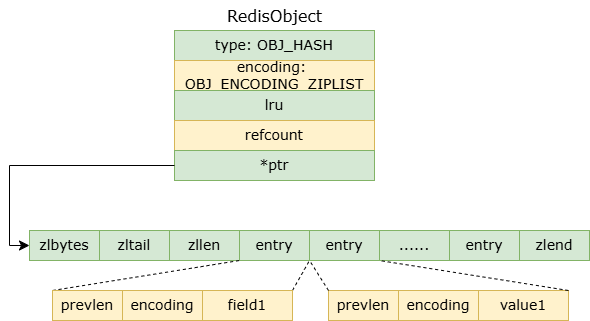

The diagram above was exported from draw.io. Its source (the exported page's mxGraphModel, read from the mxfile embedded in the PNG):
<mxGraphModel dx="1647" dy="839" grid="1" gridSize="10" guides="1" tooltips="1" connect="1" arrows="1" fold="1" page="1" pageScale="1" pageWidth="827" pageHeight="1169" math="0" shadow="0">
  <root>
    <mxCell id="0" />
    <mxCell id="1" parent="0" />
    <mxCell id="EyriH4BxcM475oJv_bYN-1" value="&lt;font face=&quot;Verdana&quot; style=&quot;font-size: 14px;&quot;&gt;zlbytes&lt;/font&gt;" style="rounded=0;whiteSpace=wrap;html=1;fillColor=#d5e8d4;strokeColor=#82b366;" vertex="1" parent="1">
      <mxGeometry x="210" y="320" width="70" height="30" as="geometry" />
    </mxCell>
    <mxCell id="EyriH4BxcM475oJv_bYN-2" value="&lt;font face=&quot;Verdana&quot;&gt;&lt;span style=&quot;font-size: 14px;&quot;&gt;zltail&lt;/span&gt;&lt;/font&gt;" style="rounded=0;whiteSpace=wrap;html=1;fillColor=#d5e8d4;strokeColor=#82b366;" vertex="1" parent="1">
      <mxGeometry x="280" y="320" width="70" height="30" as="geometry" />
    </mxCell>
    <mxCell id="EyriH4BxcM475oJv_bYN-3" value="&lt;font face=&quot;Verdana&quot;&gt;&lt;span style=&quot;font-size: 14px;&quot;&gt;zllen&lt;/span&gt;&lt;/font&gt;" style="rounded=0;whiteSpace=wrap;html=1;fillColor=#d5e8d4;strokeColor=#82b366;" vertex="1" parent="1">
      <mxGeometry x="350" y="320" width="70" height="30" as="geometry" />
    </mxCell>
    <mxCell id="EyriH4BxcM475oJv_bYN-4" value="&lt;font face=&quot;Verdana&quot;&gt;&lt;span style=&quot;font-size: 14px;&quot;&gt;entry&lt;/span&gt;&lt;/font&gt;" style="rounded=0;whiteSpace=wrap;html=1;fillColor=#d5e8d4;strokeColor=#82b366;" vertex="1" parent="1">
      <mxGeometry x="420" y="320" width="70" height="30" as="geometry" />
    </mxCell>
    <mxCell id="EyriH4BxcM475oJv_bYN-5" value="&lt;font face=&quot;Verdana&quot;&gt;&lt;span style=&quot;font-size: 14px;&quot;&gt;entry&lt;/span&gt;&lt;/font&gt;" style="rounded=0;whiteSpace=wrap;html=1;fillColor=#d5e8d4;strokeColor=#82b366;" vertex="1" parent="1">
      <mxGeometry x="490" y="320" width="70" height="30" as="geometry" />
    </mxCell>
    <mxCell id="EyriH4BxcM475oJv_bYN-6" value="&lt;font face=&quot;Verdana&quot;&gt;&lt;span style=&quot;font-size: 14px;&quot;&gt;......&lt;/span&gt;&lt;/font&gt;" style="rounded=0;whiteSpace=wrap;html=1;fillColor=#d5e8d4;strokeColor=#82b366;" vertex="1" parent="1">
      <mxGeometry x="560" y="320" width="70" height="30" as="geometry" />
    </mxCell>
    <mxCell id="EyriH4BxcM475oJv_bYN-7" value="&lt;font face=&quot;Verdana&quot;&gt;&lt;span style=&quot;font-size: 14px;&quot;&gt;entry&lt;/span&gt;&lt;/font&gt;" style="rounded=0;whiteSpace=wrap;html=1;fillColor=#d5e8d4;strokeColor=#82b366;" vertex="1" parent="1">
      <mxGeometry x="630" y="320" width="70" height="30" as="geometry" />
    </mxCell>
    <mxCell id="EyriH4BxcM475oJv_bYN-8" value="&lt;font face=&quot;Verdana&quot;&gt;&lt;span style=&quot;font-size: 14px;&quot;&gt;zlend&lt;/span&gt;&lt;/font&gt;" style="rounded=0;whiteSpace=wrap;html=1;fillColor=#d5e8d4;strokeColor=#82b366;" vertex="1" parent="1">
      <mxGeometry x="700" y="320" width="70" height="30" as="geometry" />
    </mxCell>
    <mxCell id="EyriH4BxcM475oJv_bYN-9" value="" style="endArrow=none;dashed=1;html=1;rounded=0;entryX=0;entryY=1;entryDx=0;entryDy=0;exitX=0;exitY=0;exitDx=0;exitDy=0;" edge="1" parent="1" source="EyriH4BxcM475oJv_bYN-12" target="EyriH4BxcM475oJv_bYN-4">
      <mxGeometry width="50" height="50" relative="1" as="geometry">
        <mxPoint x="390" y="460" as="sourcePoint" />
        <mxPoint x="440" y="410" as="targetPoint" />
      </mxGeometry>
    </mxCell>
    <mxCell id="EyriH4BxcM475oJv_bYN-10" value="" style="endArrow=none;dashed=1;html=1;rounded=0;entryX=0;entryY=1;entryDx=0;entryDy=0;exitX=1;exitY=0;exitDx=0;exitDy=0;" edge="1" parent="1" source="EyriH4BxcM475oJv_bYN-14" target="EyriH4BxcM475oJv_bYN-5">
      <mxGeometry width="50" height="50" relative="1" as="geometry">
        <mxPoint x="390" y="460" as="sourcePoint" />
        <mxPoint x="440" y="410" as="targetPoint" />
      </mxGeometry>
    </mxCell>
    <mxCell id="EyriH4BxcM475oJv_bYN-11" value="" style="group" vertex="1" connectable="0" parent="1">
      <mxGeometry x="233" y="380" width="240" height="30" as="geometry" />
    </mxCell>
    <mxCell id="EyriH4BxcM475oJv_bYN-12" value="&lt;font face=&quot;Verdana&quot;&gt;&lt;span style=&quot;font-size: 14px;&quot;&gt;prevlen&lt;/span&gt;&lt;/font&gt;" style="rounded=0;whiteSpace=wrap;html=1;fillColor=#fff2cc;strokeColor=#d6b656;" vertex="1" parent="EyriH4BxcM475oJv_bYN-11">
      <mxGeometry width="70" height="30" as="geometry" />
    </mxCell>
    <mxCell id="EyriH4BxcM475oJv_bYN-13" value="&lt;font face=&quot;Verdana&quot;&gt;&lt;span style=&quot;font-size: 14px;&quot;&gt;encoding&lt;/span&gt;&lt;/font&gt;" style="rounded=0;whiteSpace=wrap;html=1;fillColor=#fff2cc;strokeColor=#d6b656;" vertex="1" parent="EyriH4BxcM475oJv_bYN-11">
      <mxGeometry x="70" width="80" height="30" as="geometry" />
    </mxCell>
    <mxCell id="EyriH4BxcM475oJv_bYN-14" value="&lt;font face=&quot;Verdana&quot;&gt;&lt;span style=&quot;font-size: 14px;&quot;&gt;field1&lt;/span&gt;&lt;/font&gt;" style="rounded=0;whiteSpace=wrap;html=1;fillColor=#fff2cc;strokeColor=#d6b656;" vertex="1" parent="EyriH4BxcM475oJv_bYN-11">
      <mxGeometry x="150" width="90" height="30" as="geometry" />
    </mxCell>
    <mxCell id="EyriH4BxcM475oJv_bYN-15" value="&lt;font style=&quot;font-size: 14px;&quot; face=&quot;Verdana&quot;&gt;type:&amp;nbsp;&lt;/font&gt;&lt;font face=&quot;Verdana&quot;&gt;&lt;span style=&quot;font-size: 14px;&quot;&gt;OBJ_HASH&lt;/span&gt;&lt;/font&gt;" style="rounded=0;whiteSpace=wrap;html=1;fillColor=#d5e8d4;strokeColor=#82b366;" vertex="1" parent="1">
      <mxGeometry x="355" y="120" width="200" height="30" as="geometry" />
    </mxCell>
    <mxCell id="EyriH4BxcM475oJv_bYN-16" value="&lt;font face=&quot;Verdana&quot;&gt;&lt;span style=&quot;font-size: 14px;&quot;&gt;encoding:&amp;nbsp;&lt;/span&gt;&lt;/font&gt;&lt;div&gt;&lt;font face=&quot;Verdana&quot;&gt;&lt;span style=&quot;font-size: 14px;&quot;&gt;OBJ_ENCODING_ZIPLIST&lt;/span&gt;&lt;/font&gt;&lt;/div&gt;" style="rounded=0;whiteSpace=wrap;html=1;fillColor=#fff2cc;strokeColor=#d6b656;" vertex="1" parent="1">
      <mxGeometry x="355" y="150" width="200" height="30" as="geometry" />
    </mxCell>
    <mxCell id="EyriH4BxcM475oJv_bYN-17" value="&lt;font face=&quot;Verdana&quot;&gt;&lt;span style=&quot;font-size: 14px;&quot;&gt;lru&lt;/span&gt;&lt;/font&gt;" style="rounded=0;whiteSpace=wrap;html=1;fillColor=#d5e8d4;strokeColor=#82b366;" vertex="1" parent="1">
      <mxGeometry x="355" y="180" width="200" height="30" as="geometry" />
    </mxCell>
    <mxCell id="EyriH4BxcM475oJv_bYN-18" value="&lt;font face=&quot;Verdana&quot;&gt;&lt;span style=&quot;font-size: 14px;&quot;&gt;refcount&lt;/span&gt;&lt;/font&gt;" style="rounded=0;whiteSpace=wrap;html=1;fillColor=#fff2cc;strokeColor=#d6b656;" vertex="1" parent="1">
      <mxGeometry x="355" y="210" width="200" height="30" as="geometry" />
    </mxCell>
    <mxCell id="EyriH4BxcM475oJv_bYN-19" value="&lt;font face=&quot;Verdana&quot;&gt;&lt;span style=&quot;font-size: 14px;&quot;&gt;*ptr&lt;/span&gt;&lt;/font&gt;" style="rounded=0;whiteSpace=wrap;html=1;fillColor=#d5e8d4;strokeColor=#82b366;" vertex="1" parent="1">
      <mxGeometry x="355" y="240" width="200" height="30" as="geometry" />
    </mxCell>
    <mxCell id="EyriH4BxcM475oJv_bYN-20" value="&lt;font face=&quot;Verdana&quot; style=&quot;font-size: 16px;&quot;&gt;RedisObject&lt;/font&gt;" style="text;html=1;align=center;verticalAlign=middle;resizable=0;points=[];autosize=1;strokeColor=none;fillColor=none;" vertex="1" parent="1">
      <mxGeometry x="395" y="90" width="120" height="30" as="geometry" />
    </mxCell>
    <mxCell id="EyriH4BxcM475oJv_bYN-21" value="" style="edgeStyle=elbowEdgeStyle;elbow=horizontal;endArrow=classic;html=1;curved=0;rounded=0;endSize=8;startSize=8;exitX=0;exitY=0.5;exitDx=0;exitDy=0;entryX=0;entryY=0.5;entryDx=0;entryDy=0;" edge="1" parent="1" source="EyriH4BxcM475oJv_bYN-19" target="EyriH4BxcM475oJv_bYN-1">
      <mxGeometry width="50" height="50" relative="1" as="geometry">
        <mxPoint x="390" y="460" as="sourcePoint" />
        <mxPoint x="440" y="410" as="targetPoint" />
        <Array as="points">
          <mxPoint x="190" y="280" />
        </Array>
      </mxGeometry>
    </mxCell>
    <mxCell id="EyriH4BxcM475oJv_bYN-22" value="" style="group" vertex="1" connectable="0" parent="1">
      <mxGeometry x="509" y="380" width="240" height="30" as="geometry" />
    </mxCell>
    <mxCell id="EyriH4BxcM475oJv_bYN-23" value="&lt;font face=&quot;Verdana&quot;&gt;&lt;span style=&quot;font-size: 14px;&quot;&gt;prevlen&lt;/span&gt;&lt;/font&gt;" style="rounded=0;whiteSpace=wrap;html=1;fillColor=#fff2cc;strokeColor=#d6b656;" vertex="1" parent="EyriH4BxcM475oJv_bYN-22">
      <mxGeometry width="70" height="30" as="geometry" />
    </mxCell>
    <mxCell id="EyriH4BxcM475oJv_bYN-24" value="&lt;font face=&quot;Verdana&quot;&gt;&lt;span style=&quot;font-size: 14px;&quot;&gt;encoding&lt;/span&gt;&lt;/font&gt;" style="rounded=0;whiteSpace=wrap;html=1;fillColor=#fff2cc;strokeColor=#d6b656;" vertex="1" parent="EyriH4BxcM475oJv_bYN-22">
      <mxGeometry x="70" width="80" height="30" as="geometry" />
    </mxCell>
    <mxCell id="EyriH4BxcM475oJv_bYN-25" value="&lt;font face=&quot;Verdana&quot;&gt;&lt;span style=&quot;font-size: 14px;&quot;&gt;value1&lt;/span&gt;&lt;/font&gt;" style="rounded=0;whiteSpace=wrap;html=1;fillColor=#fff2cc;strokeColor=#d6b656;" vertex="1" parent="EyriH4BxcM475oJv_bYN-22">
      <mxGeometry x="150" width="90" height="30" as="geometry" />
    </mxCell>
    <mxCell id="EyriH4BxcM475oJv_bYN-26" value="" style="endArrow=none;dashed=1;html=1;rounded=0;entryX=0;entryY=1;entryDx=0;entryDy=0;exitX=0;exitY=0;exitDx=0;exitDy=0;" edge="1" parent="1" source="EyriH4BxcM475oJv_bYN-23" target="EyriH4BxcM475oJv_bYN-5">
      <mxGeometry width="50" height="50" relative="1" as="geometry">
        <mxPoint x="390" y="460" as="sourcePoint" />
        <mxPoint x="440" y="410" as="targetPoint" />
      </mxGeometry>
    </mxCell>
    <mxCell id="EyriH4BxcM475oJv_bYN-27" value="" style="endArrow=none;dashed=1;html=1;rounded=0;entryX=0;entryY=1;entryDx=0;entryDy=0;exitX=1;exitY=0;exitDx=0;exitDy=0;" edge="1" parent="1" source="EyriH4BxcM475oJv_bYN-25" target="EyriH4BxcM475oJv_bYN-6">
      <mxGeometry width="50" height="50" relative="1" as="geometry">
        <mxPoint x="390" y="460" as="sourcePoint" />
        <mxPoint x="440" y="410" as="targetPoint" />
      </mxGeometry>
    </mxCell>
  </root>
</mxGraphModel>